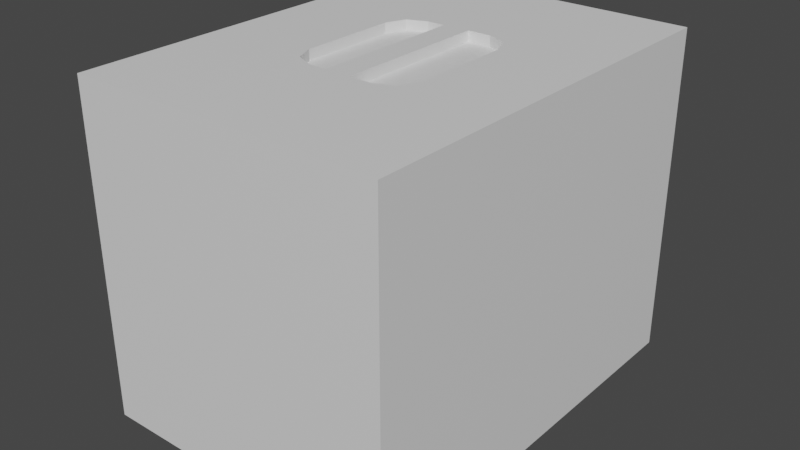 # Source: Soda_Case.blend  (saved by Blender 3.4.6; exported with 4.5.12 LTS)
import bpy
from mathutils import Matrix  # noqa: F401  (used for matrix-valued properties, if any)

bpy.ops.wm.read_factory_settings(use_empty=True)
scene = bpy.context.scene
scene.name = 'Scene'

# ---- collections
col_collection = bpy.data.collections.new('Collection'); scene.collection.children.link(col_collection)

# ---- materials (node trees are filled in below, after node groups)
mat_material = bpy.data.materials.new('Material')
mat_material.alpha_threshold = 0.0
mat_material.use_transparent_shadow = False
mat_material.roughness = 0.5
mat_material.line_color = (0.0, 0.0, 0.0, 1.0)

# ---- material node trees
mat_material.use_nodes = True; mat_material.node_tree.nodes.clear()
_N = mat_material.node_tree.nodes; _L = mat_material.node_tree.links
n0 = _N.new('ShaderNodeOutputMaterial'); n0.name = 'Material Output'; n0.location = (300, 300)
n1 = _N.new('ShaderNodeBsdfPrincipled'); n1.name = 'Principled BSDF'; n1.location = (10, 300)
n1.distribution = 'GGX'
n1.subsurface_method = 'RANDOM_WALK_SKIN'
n1.inputs[3].default_value = 1.45
n1.inputs[27].default_value = (0.0, 0.0, 0.0, 1.0)
n1.inputs[28].default_value = 1.0
_L.new(n1.outputs[0], n0.inputs[0])
n0.is_active_output = True

# ---- world
world_world = bpy.data.worlds.new('World'); scene.world = world_world
world_world.use_nodes = True; world_world.node_tree.nodes.clear()
_N = world_world.node_tree.nodes; _L = world_world.node_tree.links
n0 = _N.new('ShaderNodeOutputWorld'); n0.name = 'World Output'; n0.location = (300, 300)
n1 = _N.new('ShaderNodeBackground'); n1.name = 'Background'; n1.location = (10, 300)
n1.inputs[0].default_value = (0.05088, 0.05088, 0.05088, 1.0)
_L.new(n1.outputs[0], n0.inputs[0])
n0.is_active_output = True
world_world.color = (0.05088, 0.05088, 0.05088)
world_world.use_sun_shadow = False
world_world.sun_shadow_jitter_overblur = 0.0

# ---- meshes
me_cube = bpy.data.meshes.new('Cube')
me_cube.from_pydata([(1.072, 1.435, 1.134), (1.072, 1.435, -1.134), (1.072, -1.435, 1.134), (1.072, -1.435, -1.134), (-1.072, 1.435, 1.134), (-1.072, 1.435, -1.134), (-1.072, -1.435, 1.134), (-1.072, -1.435, -1.134), (0.0, -1.435, 1.134), (0.0, 1.435, 1.134), (0.0902, 0.5353, 1.134), (0.0902, -0.5353, 1.134), (-0.09004, -0.5245, 1.134), (-0.09004, 0.5245, 1.134), (0.0902, 0.5353, 1.064), (0.0902, -0.5353, 1.064), (-0.09004, -0.5245, 1.064), (-0.09004, 0.5245, 1.064), (0.2506, 0.5353, 1.134), (0.4394, 0.3466, 1.134), (0.5479, 0.6898, 1.134), (0.3841, 0.4801, 1.134), (0.4394, -0.3466, 1.134), (0.2506, -0.5353, 1.134), (0.5479, -0.6898, 1.134), (0.3841, -0.4801, 1.134), (-0.2096, -0.5245, 1.134), (-0.3983, -0.3358, 1.134), (-0.5105, -0.6763, 1.134), (-0.343, -0.4693, 1.134), (-0.3983, 0.3358, 1.134), (-0.2096, 0.5245, 1.134), (-0.5105, 0.6763, 1.134), (-0.343, 0.4693, 1.134), (0.4394, 0.3466, 1.064), (0.2506, 0.5353, 1.064), (0.3841, 0.4801, 1.064), (0.2506, -0.5353, 1.064), (0.4394, -0.3466, 1.064), (0.3841, -0.4801, 1.064), (-0.3983, -0.3358, 1.064), (-0.2096, -0.5245, 1.064), (-0.343, -0.4693, 1.064), (-0.2096, 0.5245, 1.064), (-0.3983, 0.3358, 1.064), (-0.343, 0.4693, 1.064)], [], [(34, 36, 35, 14, 15, 37, 39, 38), (3, 2, 8, 6, 7), (7, 6, 4, 5), (5, 1, 3, 7), (1, 0, 2, 3), (5, 4, 9, 0, 1), (18, 10, 14, 35), (10, 11, 15, 14), (9, 8, 11, 10), (26, 12, 16, 41), (11, 23, 37, 15), (13, 31, 43, 17), (6, 8, 12, 26, 28), (8, 9, 13, 12), (30, 27, 40, 44), (17, 43, 45, 44, 40, 42, 41, 16), (0, 9, 10, 18, 20), (9, 4, 32, 31, 13), (4, 6, 28, 27, 30, 32), (8, 2, 24, 23, 11), (12, 13, 17, 16), (2, 0, 20, 19, 22, 24), (18, 21, 20), (21, 19, 20), (22, 25, 24), (25, 23, 24), (26, 29, 28), (29, 27, 28), (30, 33, 32), (33, 31, 32), (26, 41, 42, 29), (29, 42, 40, 27), (43, 31, 33, 45), (45, 33, 30, 44), (34, 19, 21, 36), (36, 21, 18, 35), (22, 38, 39, 25), (25, 39, 37, 23), (22, 19, 34, 38)])
_uv = me_cube.uv_layers.new(name='UVMap')
_uv.uv.foreach_set('vector', [0.5657, 0.8932, 0.5612, 0.9024, 0.5511, 0.9057, 0.5406, 0.9032, 0.5413, 0.8272, 0.5523, 0.8251, 0.563, 0.8284, 0.5681, 0.8382, 0.6379, 0.5042, 0.636, 0.7287, 0.5256, 0.727, 0.4255, 0.7245, 0.4276, 0.5042, 0.4276, 0.5042, 0.2052, 0.5042, 0.2052, 0.2225, 0.4276, 0.2225, 0.4276, 0.2225, 0.6379, 0.2225, 0.6379, 0.5042, 0.4276, 0.5042, 0.6379, 0.2225, 0.8603, 0.2225, 0.8603, 0.5042, 0.6379, 0.5042, 0.4276, 0.2225, 0.4276, 8.082e-05, 0.5327, 8.082e-05, 0.6379, 8.106e-05, 0.6379, 0.2225, 0.5515, 0.911, 0.5359, 0.9085, 0.5406, 0.9032, 0.5511, 0.9057, 0.5359, 0.9085, 0.5349, 0.8223, 0.5413, 0.8272, 0.5406, 0.9032, 0.5279, 0.9977, 0.5256, 0.727, 0.5349, 0.8223, 0.5359, 0.9085, 0.5056, 0.8157, 0.5176, 0.8176, 0.5131, 0.823, 0.5057, 0.8209, 0.5349, 0.8223, 0.5527, 0.8173, 0.5523, 0.8251, 0.5413, 0.8272, 0.5186, 0.9002, 0.5046, 0.9046, 0.5046, 0.8969, 0.5124, 0.8952, 0.4255, 0.7245, 0.5256, 0.727, 0.5176, 0.8176, 0.5056, 0.8157, 0.4768, 0.7981, 0.5256, 0.727, 0.5279, 0.9977, 0.5186, 0.9002, 0.5176, 0.8176, 0.4838, 0.886, 0.4854, 0.831, 0.4912, 0.8329, 0.489, 0.8846, 0.5124, 0.8952, 0.5046, 0.8969, 0.4941, 0.894, 0.489, 0.8846, 0.4912, 0.8329, 0.4958, 0.824, 0.5057, 0.8209, 0.5131, 0.823, 0.6271, 0.9999, 0.5279, 0.9977, 0.5359, 0.9085, 0.5515, 0.911, 0.58, 0.9285, 0.5279, 0.9977, 0.4167, 0.996, 0.4726, 0.92, 0.5046, 0.9046, 0.5186, 0.9002, 0.4167, 0.996, 0.4255, 0.7245, 0.4768, 0.7981, 0.4854, 0.831, 0.4838, 0.886, 0.4726, 0.92, 0.5256, 0.727, 0.636, 0.7287, 0.5846, 0.8022, 0.5527, 0.8173, 0.5349, 0.8223, 0.5176, 0.8176, 0.5186, 0.9002, 0.5124, 0.8952, 0.5131, 0.823, 0.636, 0.7287, 0.6271, 0.9999, 0.58, 0.9285, 0.5717, 0.895, 0.5734, 0.8368, 0.5846, 0.8022, 0.5515, 0.911, 0.5651, 0.9072, 0.58, 0.9285, 0.5651, 0.9072, 0.5717, 0.895, 0.58, 0.9285, 0.5734, 0.8368, 0.5677, 0.8235, 0.5846, 0.8022, 0.5677, 0.8235, 0.5527, 0.8173, 0.5846, 0.8022, 0.5056, 0.8157, 0.4921, 0.8192, 0.4768, 0.7981, 0.4921, 0.8192, 0.4854, 0.831, 0.4768, 0.7981, 0.4838, 0.886, 0.4896, 0.8989, 0.4726, 0.92, 0.4896, 0.8989, 0.5046, 0.9046, 0.4726, 0.92, 0.5056, 0.8157, 0.5057, 0.8209, 0.4958, 0.824, 0.4921, 0.8192, 0.4921, 0.8192, 0.4958, 0.824, 0.4912, 0.8329, 0.4854, 0.831, 0.5046, 0.8969, 0.5046, 0.9046, 0.4896, 0.8989, 0.4941, 0.894, 0.4941, 0.894, 0.4896, 0.8989, 0.4838, 0.886, 0.489, 0.8846, 0.5657, 0.8932, 0.5717, 0.895, 0.5651, 0.9072, 0.5612, 0.9024, 0.5612, 0.9024, 0.5651, 0.9072, 0.5515, 0.911, 0.5511, 0.9057, 0.5734, 0.8368, 0.5681, 0.8382, 0.563, 0.8284, 0.5677, 0.8235, 0.5677, 0.8235, 0.563, 0.8284, 0.5523, 0.8251, 0.5527, 0.8173, 0.5734, 0.8368, 0.5717, 0.895, 0.5657, 0.8932, 0.5681, 0.8382])
me_cube.materials.append(mat_material)
me_cube.use_mirror_vertex_groups = False
me_cube.update()

# ---- objects
ob_cube = bpy.data.objects.new('Cube', me_cube)

# ---- transforms, parenting, visibility, modifiers, constraints
ob_cube.location = (0.0, 0.0, 0.0)
ob_cube.lock_rotations_4d = False
ob_cube.empty_display_type = 'ARROWS'
ob_cube.lineart.crease_threshold = 0.0

# ---- collection membership
col_collection.objects.link(ob_cube)

# ---- scene / render settings (as saved in the file)
scene.frame_start = 1; scene.frame_end = 250; scene.frame_set(1)
scene.render.engine = 'BLENDER_EEVEE_NEXT'
scene.cycles.sampling_pattern = 'TABULATED_SOBOL'
scene.cycles.use_light_tree = False
scene.view_settings.view_transform = 'Filmic'
bpy.context.view_layer.update()

# ---- added for rendering (the .blend has no active camera and no usable light): camera, sun
cam_auto = bpy.data.cameras.new('AutoCamera')
cam_auto.lens = 50.0
cam_auto.sensor_width = 36.0
cam_auto.clip_end = 1000.0
ob_auto_camera = bpy.data.objects.new('AutoCamera', cam_auto)
scene.collection.objects.link(ob_auto_camera)
ob_auto_camera.location = (3.92277, -4.70733, 3.13822)
ob_auto_camera.rotation_euler = (1.09748, -7.21219e-08, 0.694738)
scene.camera = ob_auto_camera
light_auto_sun = bpy.data.lights.new('AutoSun', 'SUN')
light_auto_sun.energy = 3.0
light_auto_sun.angle = 0.0523599
ob_auto_sun = bpy.data.objects.new('AutoSun', light_auto_sun)
scene.collection.objects.link(ob_auto_sun)
ob_auto_sun.rotation_euler = (0.872665, 0.174533, 0.523599)
bpy.context.view_layer.update()
